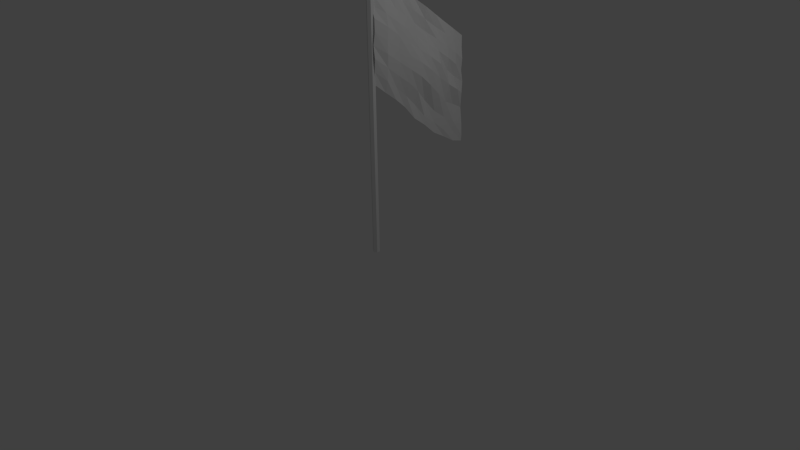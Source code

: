 # Source: Bandera.blend  (saved by Blender 2.58.1; exported with 4.5.12 LTS)
import bpy
from mathutils import Matrix  # noqa: F401  (used for matrix-valued properties, if any)

bpy.ops.wm.read_factory_settings(use_empty=True)
scene = bpy.context.scene
scene.name = 'Scene'

# ---- collections
col_collection_1 = bpy.data.collections.new('Collection 1'); scene.collection.children.link(col_collection_1)

# ---- world
world_world = bpy.data.worlds.new('World'); scene.world = world_world
world_world.color = (0.05088, 0.05088, 0.05088)
world_world.use_sun_shadow = False
world_world.sun_shadow_jitter_overblur = 0.0
world_world.cycles.sampling_method = 'MANUAL'
world_world.cycles.sample_map_resolution = 256

# ---- cameras
cam_camera = bpy.data.cameras.new('Camera')
cam_camera.clip_end = 100.0
cam_camera.lens = 35.0
cam_camera.ortho_scale = 7.314
cam_camera.dof.focus_distance = 0.0
cam_camera.dof.aperture_fstop = 128.0

# ---- lights
light_lamp = bpy.data.lights.new('Lamp', 'POINT')
light_lamp.transmission_factor = 0.0
light_lamp.cutoff_distance = 30.0
light_lamp.energy = 100.0
light_lamp.shadow_buffer_clip_start = 1.001
light_lamp.shadow_soft_size = 1.0
light_lamp.shadow_maximum_resolution = 0.006
light_lamp.use_absolute_resolution = True
light_lamp.cycles.use_multiple_importance_sampling = False

# ---- meshes
me_plane_001 = bpy.data.meshes.new('Plane.001')
me_plane_001.from_pydata([(2.67, 0.2435, 0.001318), (1.021, -1.0, 0.0297), (-1.005, -0.999, -0.004827), (0.5469, 0.2186, 5.917e-07), (0.7963, -0.9991, 0.04966), (0.5597, -1.008, 0.07406), (0.3327, -1.012, 0.05819), (0.1049, -0.9996, 0.0724), (-0.117, -0.9965, 0.06278), (-0.3335, -1.0, 0.005911), (-0.5626, -0.9986, -0.001599), (-0.8265, -0.9906, -0.04373), (2.599, 0.1062, 0.01151), (2.444, -0.03585, 0.01575), (2.287, -0.1924, 0.02628), (2.06, -0.3325, 0.02253), (1.879, -0.4679, 0.02166), (1.607, -0.5971, 0.01677), (1.41, -0.7269, 0.03861), (1.225, -0.8615, 0.03974), (2.543, 0.2417, 0.0109), (2.306, 0.2347, 0.01241), (1.956, 0.2165, 0.007884), (1.671, 0.2191, 0.019), (1.436, 0.2217, 0.02629), (1.214, 0.2187, 0.001883), (0.9909, 0.2201, 0.01643), (0.7691, 0.2187, 0.0008564), (-0.9031, -0.8501, -0.06729), (-0.7156, -0.7177, -0.04992), (-0.4844, -0.5938, -2.304e-05), (-0.3123, -0.4586, 0.001515), (-0.133, -0.3286, 0.05426), (0.03529, -0.1906, 0.02862), (0.2031, -0.05221, 0.005464), (0.375, 0.08321, 0.006038), (2.399, 0.1028, 0.01496), (2.178, 0.08572, 0.03272), (1.824, 0.07863, 0.02397), (1.52, 0.09004, 0.1054), (1.269, 0.08432, 0.02224), (1.04, 0.08899, 0.06549), (0.8173, 0.08769, 0.05424), (0.5964, 0.08415, 0.02284), (2.3, -0.04856, 0.0351), (2.02, -0.06189, 0.04394), (1.715, -0.05819, 0.06897), (1.364, -0.04691, 0.117), (1.099, -0.04691, 0.07101), (0.8662, -0.04454, 0.09397), (0.6443, -0.04835, 0.06578), (0.4247, -0.05165, 0.04257), (2.072, -0.1987, 0.03151), (1.846, -0.1997, 0.03975), (1.499, -0.19, 0.113), (1.18, -0.1821, 0.1202), (0.923, -0.179, 0.1337), (0.6918, -0.1832, 0.08856), (0.4732, -0.1863, 0.05075), (0.2535, -0.1876, 0.008878), (1.889, -0.3353, 0.02841), (1.582, -0.3311, 0.02392), (1.267, -0.3206, 0.1307), (0.9841, -0.3146, 0.1473), (0.7411, -0.3151, 0.1246), (0.521, -0.3201, 0.05942), (0.3036, -0.3228, 0.002861), (0.08444, -0.3251, 0.02018), (1.614, -0.4651, 0.02012), (1.346, -0.4584, 0.07929), (1.055, -0.4517, 0.1406), (0.8047, -0.4468, 0.1395), (0.5731, -0.451, 0.101), (0.3509, -0.4544, 0.05801), (0.1316, -0.4577, 0.0161), (-0.08647, -0.4612, 0.02696), (1.394, -0.5933, 0.04353), (1.137, -0.5869, 0.09862), (0.8879, -0.5804, 0.128), (0.6457, -0.5802, 0.1282), (0.3999, -0.588, 0.1087), (0.1801, -0.5911, 0.08668), (-0.0403, -0.593, 0.04718), (-0.2622, -0.5938, 0.001666), (1.182, -0.7248, 0.04793), (0.9615, -0.7173, 0.08816), (0.7091, -0.717, 0.1099), (0.4574, -0.7259, 0.1118), (0.2297, -0.7288, 0.1104), (0.009136, -0.7281, 0.09777), (-0.2122, -0.7289, 0.05106), (-0.4342, -0.7292, 0.02833), (1.008, -0.8601, 0.08626), (0.763, -0.864, 0.102), (0.5139, -0.8755, 0.1236), (0.2791, -0.8773, 0.1215), (0.05507, -0.8632, 0.1168), (-0.1654, -0.8622, 0.08467), (-0.3837, -0.8646, 0.04472), (-0.6564, -0.8548, -0.02419)], [], [(27, 3, 35, 43), (26, 27, 43, 42), (25, 26, 42, 41), (24, 25, 41, 40), (23, 24, 40, 39), (22, 23, 39, 38), (21, 22, 38, 37), (20, 21, 37, 36), (0, 20, 36, 12), (43, 35, 34, 51), (42, 43, 51, 50), (41, 42, 50, 49), (40, 41, 49, 48), (39, 40, 48, 47), (38, 39, 47, 46), (37, 38, 46, 45), (36, 37, 45, 44), (12, 36, 44, 13), (51, 34, 33, 59), (50, 51, 59, 58), (49, 50, 58, 57), (48, 49, 57, 56), (47, 48, 56, 55), (46, 47, 55, 54), (45, 46, 54, 53), (44, 45, 53, 52), (13, 44, 52, 14), (59, 33, 32, 67), (58, 59, 67, 66), (57, 58, 66, 65), (56, 57, 65, 64), (55, 56, 64, 63), (54, 55, 63, 62), (53, 54, 62, 61), (52, 53, 61, 60), (14, 52, 60, 15), (67, 32, 31, 75), (66, 67, 75, 74), (65, 66, 74, 73), (64, 65, 73, 72), (63, 64, 72, 71), (62, 63, 71, 70), (61, 62, 70, 69), (60, 61, 69, 68), (15, 60, 68, 16), (75, 31, 30, 83), (74, 75, 83, 82), (73, 74, 82, 81), (72, 73, 81, 80), (71, 72, 80, 79), (70, 71, 79, 78), (69, 70, 78, 77), (68, 69, 77, 76), (16, 68, 76, 17), (83, 30, 29, 91), (82, 83, 91, 90), (81, 82, 90, 89), (80, 81, 89, 88), (79, 80, 88, 87), (78, 79, 87, 86), (77, 78, 86, 85), (76, 77, 85, 84), (17, 76, 84, 18), (91, 29, 28, 99), (90, 91, 99, 98), (89, 90, 98, 97), (88, 89, 97, 96), (87, 88, 96, 95), (86, 87, 95, 94), (85, 86, 94, 93), (84, 85, 93, 92), (18, 84, 92, 19), (99, 28, 2, 11), (98, 99, 11, 10), (97, 98, 10, 9), (96, 97, 9, 8), (95, 96, 8, 7), (94, 95, 7, 6), (93, 94, 6, 5), (92, 93, 5, 4), (19, 92, 4, 1)])
_uv = me_plane_001.uv_layers.new(name='UVTex')
_uv.uv.foreach_set('vector', [0.9924, 0.873, 0.9924, 0.9815, 0.8827, 0.9815, 0.8827, 0.873, 0.9924, 0.7645, 0.9924, 0.873, 0.8827, 0.873, 0.8827, 0.7645, 0.9924, 0.6559, 0.9924, 0.7645, 0.8827, 0.7645, 0.8827, 0.6559, 0.9924, 0.5474, 0.9924, 0.6559, 0.8827, 0.6559, 0.8827, 0.5474, 0.9924, 0.4389, 0.9924, 0.5474, 0.8827, 0.5474, 0.8827, 0.4389, 0.9924, 0.3304, 0.9924, 0.4389, 0.8827, 0.4389, 0.8827, 0.3304, 0.9924, 0.2219, 0.9924, 0.3304, 0.8827, 0.3304, 0.8827, 0.2219, 0.9924, 0.1134, 0.9924, 0.2219, 0.8827, 0.2219, 0.8827, 0.1134, 0.9924, 0.004905, 0.9924, 0.1134, 0.8827, 0.1134, 0.8827, 0.004905, 0.8827, 0.873, 0.8827, 0.9815, 0.773, 0.9815, 0.773, 0.873, 0.8827, 0.7645, 0.8827, 0.873, 0.773, 0.873, 0.773, 0.7645, 0.8827, 0.6559, 0.8827, 0.7645, 0.773, 0.7645, 0.773, 0.6559, 0.8827, 0.5474, 0.8827, 0.6559, 0.773, 0.6559, 0.773, 0.5474, 0.8827, 0.4389, 0.8827, 0.5474, 0.773, 0.5474, 0.773, 0.4389, 0.8827, 0.3304, 0.8827, 0.4389, 0.773, 0.4389, 0.773, 0.3304, 0.8827, 0.2219, 0.8827, 0.3304, 0.773, 0.3304, 0.773, 0.2219, 0.8827, 0.1134, 0.8827, 0.2219, 0.773, 0.2219, 0.773, 0.1134, 0.8827, 0.004905, 0.8827, 0.1134, 0.773, 0.1134, 0.773, 0.004905, 0.773, 0.873, 0.773, 0.9815, 0.6633, 0.9815, 0.6633, 0.873, 0.773, 0.7645, 0.773, 0.873, 0.6633, 0.873, 0.6633, 0.7645, 0.773, 0.6559, 0.773, 0.7645, 0.6633, 0.7645, 0.6633, 0.6559, 0.773, 0.5474, 0.773, 0.6559, 0.6633, 0.6559, 0.6633, 0.5474, 0.773, 0.4389, 0.773, 0.5474, 0.6633, 0.5474, 0.6633, 0.4389, 0.773, 0.3304, 0.773, 0.4389, 0.6633, 0.4389, 0.6633, 0.3304, 0.773, 0.2219, 0.773, 0.3304, 0.6633, 0.3304, 0.6633, 0.2219, 0.773, 0.1134, 0.773, 0.2219, 0.6633, 0.2219, 0.6633, 0.1134, 0.773, 0.004905, 0.773, 0.1134, 0.6633, 0.1134, 0.6633, 0.004905, 0.6633, 0.873, 0.6633, 0.9815, 0.5536, 0.9815, 0.5536, 0.873, 0.6633, 0.7645, 0.6633, 0.873, 0.5536, 0.873, 0.5536, 0.7645, 0.6633, 0.6559, 0.6633, 0.7645, 0.5536, 0.7645, 0.5536, 0.6559, 0.6633, 0.5474, 0.6633, 0.6559, 0.5536, 0.6559, 0.5536, 0.5474, 0.6633, 0.4389, 0.6633, 0.5474, 0.5536, 0.5474, 0.5536, 0.4389, 0.6633, 0.3304, 0.6633, 0.4389, 0.5536, 0.4389, 0.5536, 0.3304, 0.6633, 0.2219, 0.6633, 0.3304, 0.5536, 0.3304, 0.5536, 0.2219, 0.6633, 0.1134, 0.6633, 0.2219, 0.5536, 0.2219, 0.5536, 0.1134, 0.6633, 0.004905, 0.6633, 0.1134, 0.5536, 0.1134, 0.5536, 0.004905, 0.5536, 0.873, 0.5536, 0.9815, 0.4438, 0.9815, 0.4438, 0.873, 0.5536, 0.7645, 0.5536, 0.873, 0.4438, 0.873, 0.4438, 0.7645, 0.5536, 0.6559, 0.5536, 0.7645, 0.4438, 0.7645, 0.4438, 0.6559, 0.5536, 0.5474, 0.5536, 0.6559, 0.4438, 0.6559, 0.4438, 0.5474, 0.5536, 0.4389, 0.5536, 0.5474, 0.4438, 0.5474, 0.4438, 0.4389, 0.5536, 0.3304, 0.5536, 0.4389, 0.4438, 0.4389, 0.4438, 0.3304, 0.5536, 0.2219, 0.5536, 0.3304, 0.4438, 0.3304, 0.4438, 0.2219, 0.5536, 0.1134, 0.5536, 0.2219, 0.4438, 0.2219, 0.4438, 0.1134, 0.5536, 0.004905, 0.5536, 0.1134, 0.4438, 0.1134, 0.4438, 0.004905, 0.4438, 0.873, 0.4438, 0.9815, 0.3341, 0.9815, 0.3341, 0.873, 0.4438, 0.7645, 0.4438, 0.873, 0.3341, 0.873, 0.3341, 0.7645, 0.4438, 0.6559, 0.4438, 0.7645, 0.3341, 0.7645, 0.3341, 0.6559, 0.4438, 0.5474, 0.4438, 0.6559, 0.3341, 0.6559, 0.3341, 0.5474, 0.4438, 0.4389, 0.4438, 0.5474, 0.3341, 0.5474, 0.3341, 0.4389, 0.4438, 0.3304, 0.4438, 0.4389, 0.3341, 0.4389, 0.3341, 0.3304, 0.4438, 0.2219, 0.4438, 0.3304, 0.3341, 0.3304, 0.3341, 0.2219, 0.4438, 0.1134, 0.4438, 0.2219, 0.3341, 0.2219, 0.3341, 0.1134, 0.4438, 0.004905, 0.4438, 0.1134, 0.3341, 0.1134, 0.3341, 0.004905, 0.3341, 0.873, 0.3341, 0.9815, 0.2244, 0.9815, 0.2244, 0.873, 0.3341, 0.7645, 0.3341, 0.873, 0.2244, 0.873, 0.2244, 0.7645, 0.3341, 0.6559, 0.3341, 0.7645, 0.2244, 0.7645, 0.2244, 0.6559, 0.3341, 0.5474, 0.3341, 0.6559, 0.2244, 0.6559, 0.2244, 0.5474, 0.3341, 0.4389, 0.3341, 0.5474, 0.2244, 0.5474, 0.2244, 0.4389, 0.3341, 0.3304, 0.3341, 0.4389, 0.2244, 0.4389, 0.2244, 0.3304, 0.3341, 0.2219, 0.3341, 0.3304, 0.2244, 0.3304, 0.2244, 0.2219, 0.3341, 0.1134, 0.3341, 0.2219, 0.2244, 0.2219, 0.2244, 0.1134, 0.3341, 0.004905, 0.3341, 0.1134, 0.2244, 0.1134, 0.2244, 0.004906, 0.2244, 0.873, 0.2244, 0.9815, 0.1147, 0.9815, 0.1147, 0.873, 0.2244, 0.7645, 0.2244, 0.873, 0.1147, 0.873, 0.1147, 0.7645, 0.2244, 0.6559, 0.2244, 0.7645, 0.1147, 0.7645, 0.1147, 0.6559, 0.2244, 0.5474, 0.2244, 0.6559, 0.1147, 0.6559, 0.1147, 0.5474, 0.2244, 0.4389, 0.2244, 0.5474, 0.1147, 0.5474, 0.1147, 0.4389, 0.2244, 0.3304, 0.2244, 0.4389, 0.1147, 0.4389, 0.1147, 0.3304, 0.2244, 0.2219, 0.2244, 0.3304, 0.1147, 0.3304, 0.1147, 0.2219, 0.2244, 0.1134, 0.2244, 0.2219, 0.1147, 0.2219, 0.1147, 0.1134, 0.2244, 0.004906, 0.2244, 0.1134, 0.1147, 0.1134, 0.1147, 0.004905, 0.1147, 0.873, 0.1147, 0.9815, 0.005, 0.9815, 0.005, 0.873, 0.1147, 0.7645, 0.1147, 0.873, 0.005, 0.873, 0.005, 0.7645, 0.1147, 0.6559, 0.1147, 0.7645, 0.005, 0.7645, 0.005, 0.6559, 0.1147, 0.5474, 0.1147, 0.6559, 0.005, 0.6559, 0.005, 0.5474, 0.1147, 0.4389, 0.1147, 0.5474, 0.005, 0.5474, 0.005, 0.4389, 0.1147, 0.3304, 0.1147, 0.4389, 0.005, 0.4389, 0.005, 0.3304, 0.1147, 0.2219, 0.1147, 0.3304, 0.005, 0.3304, 0.005, 0.2219, 0.1147, 0.1134, 0.1147, 0.2219, 0.005, 0.2219, 0.005, 0.1134, 0.1147, 0.004905, 0.1147, 0.1134, 0.005, 0.1134, 0.005, 0.004906])
me_plane_001.use_remesh_preserve_volume = False
me_plane_001.use_remesh_preserve_attributes = False
me_plane_001.use_mirror_vertex_groups = False
me_plane_001.update()
me_cylinder = bpy.data.meshes.new('Cylinder')
me_cylinder.from_pydata([(0.0, 1.0, -1.0), (0.866, 0.5, -1.0), (0.866, -0.5, -1.0), (-8.742e-08, -1.0, -1.0), (-0.866, -0.5, -1.0), (-0.866, 0.5, -1.0), (-3.02e-07, 1.0, 1.0), (0.866, 0.5, 1.0), (0.866, -0.5, 1.0), (9.298e-07, -1.0, 1.0), (-0.866, -0.5, 1.0), (-0.866, 0.5, 1.0), (0.0, 0.0, -1.0), (0.0, 0.0, 1.0)], [], [(12, 0, 1), (13, 7, 6), (12, 1, 2), (13, 8, 7), (12, 2, 3), (13, 9, 8), (12, 3, 4), (13, 10, 9), (12, 4, 5), (13, 11, 10), (5, 0, 12), (13, 6, 11), (0, 6, 7, 1), (1, 7, 8, 2), (2, 8, 9, 3), (3, 9, 10, 4), (4, 10, 11, 5), (6, 0, 5, 11)])
_uv = me_cylinder.uv_layers.new(name='UVTex')
_uv.uv.foreach_set('vector', [0.0, 0.0, 1.0, 0.0, 1.0, 1.0, 0.0, 0.0, 1.0, 0.0, 1.0, 1.0, 0.0, 0.0, 1.0, 0.0, 1.0, 1.0, 0.0, 0.0, 1.0, 0.0, 1.0, 1.0, 0.0, 0.0, 1.0, 0.0, 1.0, 1.0, 0.0, 0.0, 1.0, 0.0, 1.0, 1.0, 0.0, 0.0, 1.0, 0.0, 1.0, 1.0, 0.0, 0.0, 1.0, 0.0, 1.0, 1.0, 0.0, 0.0, 1.0, 0.0, 1.0, 1.0, 0.0, 0.0, 1.0, 0.0, 1.0, 1.0, 0.0, 0.0, 1.0, 0.0, 1.0, 1.0, 0.0, 0.0, 1.0, 0.0, 1.0, 1.0, 0.0, 0.0, 1.0, 0.0, 1.0, 1.0, 0.0, 1.0, 0.0, 0.0, 1.0, 0.0, 1.0, 1.0, 0.0, 1.0, 0.0, 0.0, 1.0, 0.0, 1.0, 1.0, 0.0, 1.0, 0.0, 0.0, 1.0, 0.0, 1.0, 1.0, 0.0, 1.0, 0.0, 0.0, 1.0, 0.0, 1.0, 1.0, 0.0, 1.0, 0.0, 0.0, 1.0, 0.0, 1.0, 1.0, 0.0, 1.0])
me_cylinder.use_remesh_preserve_volume = False
me_cylinder.use_remesh_preserve_attributes = False
me_cylinder.use_mirror_vertex_groups = False
me_cylinder.update()

# ---- objects
ob_plane = bpy.data.objects.new('Plane', me_plane_001)
ob_cylinder = bpy.data.objects.new('Cylinder', me_cylinder)
ob_lamp = bpy.data.objects.new('Lamp', light_lamp)
ob_camera = bpy.data.objects.new('Camera', cam_camera)

# ---- transforms, parenting, visibility, modifiers, constraints
ob_plane.location = (0.0, 1.408, 3.238)
ob_plane.rotation_euler = (0.0, 1.571, 0.0)
ob_plane.scale = (0.75, 1.4, 1.0)
ob_plane.lineart.crease_threshold = 0.0
ob_cylinder.location = (0.0, 0.0, 2.0)
ob_cylinder.scale = (0.05, 0.05, 2.0)
ob_cylinder.lineart.crease_threshold = 0.0
ob_lamp.location = (4.076, 1.005, 5.904)
ob_lamp.rotation_euler = (0.6503, 0.05522, 1.866)
ob_lamp.lock_rotations_4d = False
ob_lamp.empty_display_type = 'ARROWS'
ob_lamp.color = (0.0, 0.0, 0.0, 0.0)
ob_lamp.lineart.crease_threshold = 0.0
ob_camera.location = (7.481, -6.508, 5.344)
ob_camera.rotation_euler = (1.109, 0.01082, 0.8149)
ob_camera.lock_rotations_4d = False
ob_camera.empty_display_type = 'ARROWS'
ob_camera.color = (0.0, 0.0, 0.0, 0.0)
ob_camera.display_type = 'WIRE'
ob_camera.lineart.crease_threshold = 0.0

# ---- collection membership
col_collection_1.objects.link(ob_plane)
col_collection_1.objects.link(ob_cylinder)
col_collection_1.objects.link(ob_lamp)
col_collection_1.objects.link(ob_camera)

# ---- scene / render settings (as saved in the file)
scene.camera = ob_camera
scene.frame_start = 1; scene.frame_end = 250; scene.frame_set(1)
scene.render.engine = 'BLENDER_EEVEE_NEXT'
scene.render.image_settings.color_mode = 'RGB'
scene.render.image_settings.compression = 90
scene.render.resolution_percentage = 50
scene.render.dither_intensity = 0.0
scene.render.bake_margin = 2
scene.render.bake_bias = 0.0
scene.cycles.use_denoising = False
scene.cycles.samples = 10
scene.cycles.sampling_pattern = 'TABULATED_SOBOL'
scene.cycles.light_sampling_threshold = 0.0
scene.cycles.use_adaptive_sampling = False
scene.cycles.use_light_tree = False
scene.cycles.blur_glossy = 0.0
scene.cycles.volume_bounces = 1
scene.cycles.pixel_filter_type = 'GAUSSIAN'
scene.cycles.sample_clamp_indirect = 0.0
scene.view_settings.view_transform = 'Standard'
bpy.context.view_layer.update()
